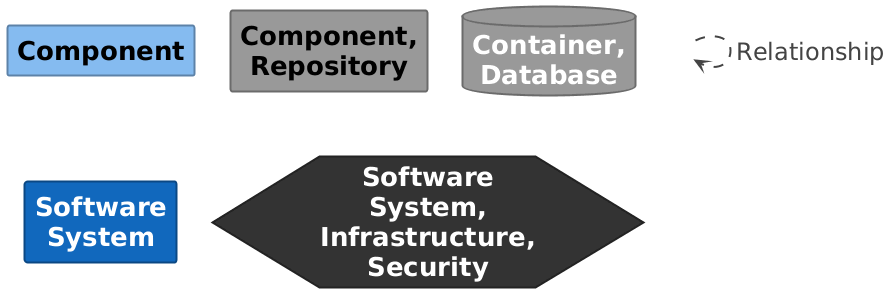

The diagram above was rendered by PlantUML. Its source (embedded in the PNG):
@startuml

set separator none
hide stereotype

<style>
  root {
    BackgroundColor: #ffffff;
    FontColor: #444444;
  }
  // Element,Component
  .Element-RWxlbWVudCxDb21wb25lbnQ= {
    BackgroundColor: #85bbf0;
    LineColor: #5d82a8;
    LineStyle: 0;
    LineThickness: 2;
    FontColor: #000000;
    FontSize: 24;
    HorizontalAlignment: center;
    Shadowing: 0;
    MaximumWidth: 200;
  }
  // Element,Component,Repository
  .Element-RWxlbWVudCxDb21wb25lbnQsUmVwb3NpdG9yeQ== {
    BackgroundColor: #999999;
    LineColor: #6b6b6b;
    LineStyle: 0;
    LineThickness: 2;
    FontColor: #000000;
    FontSize: 24;
    HorizontalAlignment: center;
    Shadowing: 0;
    MaximumWidth: 200;
  }
  // Element,Container,Database
  .Element-RWxlbWVudCxDb250YWluZXIsRGF0YWJhc2U= {
    BackgroundColor: #999999;
    LineColor: #6b6b6b;
    LineStyle: 0;
    LineThickness: 2;
    FontColor: #ffffff;
    FontSize: 24;
    HorizontalAlignment: center;
    Shadowing: 0;
    MaximumWidth: 200;
  }
  // Element,Software System
  .Element-RWxlbWVudCxTb2Z0d2FyZSBTeXN0ZW0= {
    BackgroundColor: #1168bd;
    LineColor: #0b4884;
    LineStyle: 0;
    LineThickness: 2;
    FontColor: #ffffff;
    FontSize: 24;
    HorizontalAlignment: center;
    Shadowing: 0;
    MaximumWidth: 200;
  }
  // Element,Software System,Infrastructure,Security
  .Element-RWxlbWVudCxTb2Z0d2FyZSBTeXN0ZW0sSW5mcmFzdHJ1Y3R1cmUsU2VjdXJpdHk= {
    BackgroundColor: #333333;
    LineColor: #232323;
    LineStyle: 0;
    LineThickness: 2;
    FontColor: #ffffff;
    FontSize: 24;
    HorizontalAlignment: center;
    Shadowing: 0;
    MaximumWidth: 200;
  }
  // Relationship
  .Relationship-UmVsYXRpb25zaGlw {
    LineThickness: 2;
    LineStyle: 10-10;
    LineColor: #444444;
    FontColor: #444444;
    FontSize: 24;
  }
  // Webshop
  .Boundary-V2Vic2hvcA== {
    BackgroundColor: #ffffff;
    LineColor: #0b4884;
    LineStyle: 0;
    LineThickness: 2;
    FontColor: #ffffff;
    FontSize: 24;
    HorizontalAlignment: center;
    Shadowing: 0;
  }
  // Webshop WebServer
  .Boundary-V2Vic2hvcCBXZWJTZXJ2ZXI= {
    BackgroundColor: #ffffff;
    LineColor: #2e6295;
    LineStyle: 0;
    LineThickness: 2;
    FontColor: #ffffff;
    FontSize: 24;
    HorizontalAlignment: center;
    Shadowing: 0;
  }
  // transparent element for relationships in legend
  .Element-Transparent {
    BackgroundColor: transparent;
    LineColor: transparent;
    FontColor: transparent;
  }
</style>

rectangle "==Component" <<Element-RWxlbWVudCxDb21wb25lbnQ=>>

rectangle "==Component, Repository" <<Element-RWxlbWVudCxDb21wb25lbnQsUmVwb3NpdG9yeQ==>>

database "==Container, Database" <<Element-RWxlbWVudCxDb250YWluZXIsRGF0YWJhc2U=>>

rectangle "==Software System" <<Element-RWxlbWVudCxTb2Z0d2FyZSBTeXN0ZW0=>>

hexagon "==Software System, Infrastructure, Security" <<Element-RWxlbWVudCxTb2Z0d2FyZSBTeXN0ZW0sSW5mcmFzdHJ1Y3R1cmUsU2VjdXJpdHk=>>

rectangle "." <<.Element-Transparent>> as 1
1 --> 1 <<Relationship-UmVsYXRpb25zaGlw>> : "Relationship"

@enduml